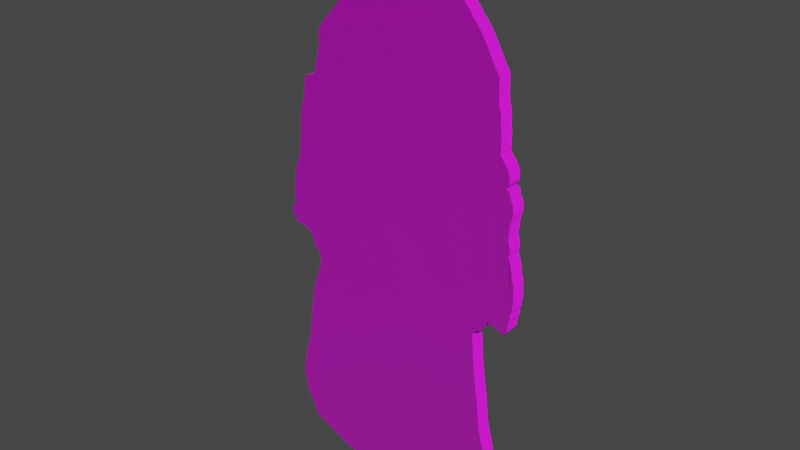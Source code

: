 # Source: man_siting_at_the_camp_with_hood_winter_2_snow.blend  (saved by Blender 3.4.6; exported with 4.5.12 LTS)
import bpy
from mathutils import Matrix  # noqa: F401  (used for matrix-valued properties, if any)

bpy.ops.wm.read_factory_settings(use_empty=True)
scene = bpy.context.scene
scene.name = 'Scene'

# ---- collections
col_collection = bpy.data.collections.new('Collection'); scene.collection.children.link(col_collection)

# ---- images (referenced by path relative to the original .blend; pixels are not part of the script)
import os
ASSET_DIR = os.environ.get("B2B_ASSET_DIR", "")  # directory of the original .blend (textures are referenced by path, not embedded)
HERE = os.path.dirname(os.path.abspath(__file__))  # packed textures are extracted next to this script under _unpacked/

def load_image(name, relpath, width, height, colorspace="sRGB"):
    """Load a texture the original file referenced (path relative to the .blend, or extracted next to this script)."""
    p = next((c for c in (os.path.join(HERE, relpath), os.path.join(ASSET_DIR, relpath)) if relpath and os.path.exists(c)), "")
    if p:
        img = bpy.data.images.load(p, check_existing=True)
        img.name = name
    else:  # same state as the original file: an image datablock whose file is absent (Cycles renders it pink)
        img = bpy.data.images.new(name, width, height)
        img.source = "FILE"
        img.filepath = "//" + (relpath or name)
    img.colorspace_settings.name = colorspace
    return img
img_man_siting_at_the_camp_with_hood_winter_2_snow_png = load_image('man_siting_at_the_camp_with_hood_winter_2_snow.png', 'man_siting_at_the_camp_with_hood_winter_2_snow.png', 1024, 1024, 'sRGB')
img_cardboard_2_normal_jpg = load_image('cardboard_2_NORMAL.jpg', 'cardboard_2_NORMAL.jpg', 1024, 1024, 'sRGB')
img_carton_png = load_image('carton.png', 'carton.png', 1024, 1024, 'sRGB')

# ---- materials (node trees are filled in below, after node groups)
mat_materia = bpy.data.materials.new('Materiał')
mat_materia.use_transparent_shadow = False
mat_materia__001 = bpy.data.materials.new('Materiał.001')
mat_materia__001.use_transparent_shadow = False

# ---- material node trees
mat_materia.use_nodes = True; mat_materia.node_tree.nodes.clear()
_N = mat_materia.node_tree.nodes; _L = mat_materia.node_tree.links
n0 = _N.new('ShaderNodeBsdfPrincipled'); n0.name = 'Principled BSDF'; n0.location = (10, 300)
n0.distribution = 'GGX'
n0.subsurface_method = 'RANDOM_WALK_SKIN'
n0.inputs[2].default_value = 1.0
n0.inputs[3].default_value = 1.45
n0.inputs[27].default_value = (0.0, 0.0, 0.0, 1.0)
n0.inputs[28].default_value = 1.0
n1 = _N.new('ShaderNodeOutputMaterial'); n1.name = 'Material Output'; n1.location = (300, 300)
n2 = _N.new('ShaderNodeNormalMap'); n2.name = 'Normal Map'; n2.location = (-225, -250)
n3 = _N.new('ShaderNodeTexImage'); n3.name = 'Image Texture.001'; n3.location = (-457, 247)
n3.image = img_man_siting_at_the_camp_with_hood_winter_2_snow_png
n4 = _N.new('ShaderNodeTexImage'); n4.name = 'Image Texture'; n4.location = (-642, -273)
n4.image = img_cardboard_2_normal_jpg
_L.new(n0.outputs[0], n1.inputs[0])
_L.new(n2.outputs[0], n0.inputs[5])
_L.new(n3.outputs[0], n0.inputs[0])
_L.new(n4.outputs[0], n2.inputs[1])
n1.is_active_output = True
mat_materia__001.use_nodes = True; mat_materia__001.node_tree.nodes.clear()
_N = mat_materia__001.node_tree.nodes; _L = mat_materia__001.node_tree.links
n0 = _N.new('ShaderNodeBsdfPrincipled'); n0.name = 'Principled BSDF'; n0.location = (10, 300)
n0.distribution = 'GGX'
n0.subsurface_method = 'RANDOM_WALK_SKIN'
n0.inputs[2].default_value = 1.0
n0.inputs[3].default_value = 1.45
n0.inputs[27].default_value = (0.0, 0.0, 0.0, 1.0)
n0.inputs[28].default_value = 1.0
n1 = _N.new('ShaderNodeOutputMaterial'); n1.name = 'Material Output'; n1.location = (300, 300)
n2 = _N.new('ShaderNodeTexImage'); n2.name = 'Image Texture'; n2.location = (-534, 215)
n2.image = img_carton_png
n3 = _N.new('ShaderNodeTexImage'); n3.name = 'Image Texture.001'; n3.location = (-562, -316)
n3.image = img_cardboard_2_normal_jpg
n4 = _N.new('ShaderNodeNormalMap'); n4.name = 'Normal Map'; n4.location = (-261, -292)
_L.new(n0.outputs[0], n1.inputs[0])
_L.new(n3.outputs[0], n4.inputs[1])
_L.new(n4.outputs[0], n0.inputs[5])
_L.new(n2.outputs[0], n0.inputs[0])
n1.is_active_output = True

# ---- world
world_world = bpy.data.worlds.new('World'); scene.world = world_world
world_world.use_nodes = True; world_world.node_tree.nodes.clear()
_N = world_world.node_tree.nodes; _L = world_world.node_tree.links
n0 = _N.new('ShaderNodeOutputWorld'); n0.name = 'World Output'; n0.location = (300, 300)
n1 = _N.new('ShaderNodeBackground'); n1.name = 'Background'; n1.location = (10, 300)
n1.inputs[0].default_value = (0.05088, 0.05088, 0.05088, 1.0)
_L.new(n1.outputs[0], n0.inputs[0])
n0.is_active_output = True
world_world.color = (0.05088, 0.05088, 0.05088)
world_world.use_sun_shadow = False
world_world.sun_shadow_jitter_overblur = 0.0

# ---- meshes
me_prostok_t_001 = bpy.data.meshes.new('Prostokąt.001')
me_prostok_t_001.from_pydata([(-0.1236, 0.8982, 0.0), (-0.1057, 0.9089, 0.0), (-0.08364, 0.9175, 0.0), (-0.0676, 0.9185, 0.0), (-0.04158, 0.9178, 0.0), (-0.02304, 0.91, 0.0), (0.003336, 0.8879, 0.0), (0.02757, 0.8708, 0.0), (0.03684, 0.8633, 0.0), (0.03542, 0.8555, 0.0), (0.0536, 0.8408, 0.0), (0.05752, 0.8298, 0.0), (0.07962, 0.7941, 0.0), (0.09851, 0.7635, 0.0), (0.1056, 0.7528, 0.0), (0.1203, 0.7336, 0.0), (0.137, 0.7093, 0.0), (0.1552, 0.6876, 0.0), (0.158, 0.6801, 0.0), (0.1691, 0.6694, 0.0), (0.1848, 0.6494, 0.0), (0.1947, 0.6352, 0.0), (0.2051, 0.6173, 0.0), (0.2186, 0.5924, 0.0), (0.2283, 0.5746, 0.0), (0.2382, 0.5557, 0.0), (0.2529, 0.5339, 0.0), (0.2532, 0.4958, 0.0), (0.2543, 0.4669, 0.0), (0.2564, 0.4498, 0.0), (0.2618, 0.4348, 0.0), (0.2643, 0.4145, 0.0), (0.2639, 0.391, 0.0), (0.2675, 0.3682, 0.0), (0.2671, 0.3436, 0.0), (0.2682, 0.3229, 0.0), (0.266, 0.3129, 0.0), (0.2814, 0.294, 0.0), (0.2942, 0.2744, 0.0), (0.2995, 0.2534, 0.0), (0.301, 0.2384, 0.0), (0.2974, 0.2277, 0.0), (0.291, 0.2206, 0.0), (0.2913, 0.216, 0.0), (0.2981, 0.2128, 0.0), (0.3024, 0.2081, 0.0), (0.3052, 0.2028, 0.0), (0.3051, 0.1927, 0.0), (0.313, 0.1801, 0.0), (0.3164, 0.165, 0.0), (0.3175, 0.1483, 0.0), (0.315, 0.1351, 0.0), (0.3111, 0.1219, 0.0), (0.309, 0.1103, 0.0), (0.3078, 0.1009, 0.0), (0.3075, 0.09022, 0.0), (0.3063, 0.08042, 0.0), (0.3051, 0.06977, 0.0), (0.3071, 0.05773, 0.0), (0.3099, 0.04639, 0.0), (0.3125, 0.03745, 0.0), (0.3123, 0.02507, 0.0), (0.3095, 0.01493, 0.0), (0.3094, 0.006851, 0.0), (0.3121, -0.0007129, 0.0), (0.3169, -0.01257, 0.0), (0.3202, -0.03045, 0.0), (0.3236, -0.0442, 0.0), (0.3245, -0.05589, 0.0), (0.3254, -0.06208, 0.0), (0.3274, -0.06672, 0.0), (0.3309, -0.07549, 0.0), (0.331, -0.09956, 0.0), (0.3331, -0.1155, 0.0), (0.3324, -0.1377, 0.0), (0.3303, -0.1434, 0.0), (0.329, -0.1635, 0.0), (0.3247, -0.1724, 0.0), (0.3242, -0.1917, 0.0), (0.3192, -0.2084, 0.0), (0.3175, -0.2219, 0.0), (0.3166, -0.2305, 0.0), (0.3135, -0.2395, 0.0), (0.302, -0.2476, 0.0), (0.292, -0.2474, 0.0), (0.2831, -0.24, 0.0), (0.2726, -0.2357, 0.0), (0.2647, -0.2335, 0.0), (0.252, -0.2333, 0.0), (0.2442, -0.2336, 0.0), (0.238, -0.2398, 0.0), (0.2303, -0.2541, 0.0), (0.221, -0.2651, 0.0), (0.2172, -0.2728, 0.0), (0.2076, -0.279, 0.0), (0.1983, -0.2866, 0.0), (0.1923, -0.2923, 0.0), (0.1923, -0.3108, 0.0), (0.1949, -0.3189, 0.0), (0.1975, -0.3459, 0.0), (0.1992, -0.3751, 0.0), (0.2014, -0.4031, 0.0), (0.204, -0.4224, 0.0), (0.2119, -0.4853, 0.0), (0.2191, -0.525, 0.0), (0.2233, -0.5673, 0.0), (0.2269, -0.6051, 0.0), (0.2318, -0.6357, 0.0), (0.2401, -0.6716, 0.0), (0.2478, -0.7009, 0.0), (0.2533, -0.7244, 0.0), (0.2533, -0.7523, 0.0), (0.2514, -0.7593, 0.0), (0.2542, -0.7743, 0.0), (0.2583, -0.7939, 0.0), (0.2705, -0.8153, 0.0), (0.275, -0.8212, 0.0), (0.2745, -0.8301, 0.0), (0.2667, -0.8415, 0.0), (0.2523, -0.8595, 0.0), (0.2435, -0.8788, 0.0), (0.2404, -0.8987, 0.0), (0.2373, -0.9135, 0.0), (0.222, -0.9279, 0.0), (0.2045, -0.9443, 0.0), (0.1966, -0.9542, 0.0), (0.1872, -0.9577, 0.0), (0.1801, -0.9585, 0.0), (0.1655, -0.9575, 0.0), (0.1531, -0.9511, 0.0), (0.139, -0.9482, 0.0), (0.09467, -0.9494, 0.0), (0.07645, -0.9563, 0.0), (0.06407, -0.9587, 0.0), (0.04568, -0.9616, 0.0), (0.0113, -0.963, 0.0), (-0.02755, -0.9697, 0.0), (-0.04319, -0.969, 0.0), (-0.0566, -0.964, 0.0), (-0.07826, -0.9604, 0.0), (-0.1089, -0.9628, 0.0), (-0.1362, -0.974, 0.0), (-0.1489, -0.9782, 0.0), (-0.1716, -0.9762, 0.0), (-0.1896, -0.9767, 0.0), (-0.2152, -0.9842, 0.0), (-0.2597, -0.9863, 0.0), (-0.2917, -0.9826, 0.0), (-0.3199, -0.973, 0.0), (-0.3526, -0.9604, 0.0), (-0.3764, -0.949, 0.0), (-0.4085, -0.9337, 0.0), (-0.4396, -0.9202, 0.0), (-0.4685, -0.9075, 0.0), (-0.4783, -0.898, 0.0), (-0.4881, -0.8698, 0.0), (-0.4941, -0.8517, 0.0), (-0.5098, -0.8281, 0.0), (-0.5157, -0.81, 0.0), (-0.5195, -0.7959, 0.0), (-0.5224, -0.7722, 0.0), (-0.5295, -0.7515, 0.0), (-0.5277, -0.7202, 0.0), (-0.5225, -0.7004, 0.0), (-0.5156, -0.6464, 0.0), (-0.5038, -0.6076, 0.0), (-0.4975, -0.5835, 0.0), (-0.4911, -0.5537, 0.0), (-0.4915, -0.5369, 0.0), (-0.4869, -0.511, 0.0), (-0.4857, -0.4986, 0.0), (-0.4818, -0.4828, 0.0), (-0.4804, -0.4573, 0.0), (-0.4737, -0.4391, 0.0), (-0.4729, -0.4143, 0.0), (-0.4683, -0.3902, 0.0), (-0.4655, -0.369, 0.0), (-0.4568, -0.3444, 0.0), (-0.4506, -0.3232, 0.0), (-0.4426, -0.3105, 0.0), (-0.4418, -0.301, 0.0), (-0.4309, -0.2769, 0.0), (-0.4315, -0.2585, 0.0), (-0.4349, -0.2469, 0.0), (-0.4349, -0.2261, 0.0), (-0.4501, -0.2178, 0.0), (-0.4573, -0.1996, 0.0), (-0.4713, -0.1665, 0.0), (-0.4859, -0.1554, 0.0), (-0.5036, -0.1489, 0.0), (-0.5266, -0.1478, 0.0), (-0.5359, -0.1442, 0.0), (-0.5501, -0.1101, 0.0), (-0.5534, -0.09883, 0.0), (-0.5472, -0.0884, 0.0), (-0.5369, -0.08155, 0.0), (-0.5356, -0.07487, 0.0), (-0.5296, -0.07014, 0.0), (-0.5379, -0.06557, 0.0), (-0.5369, -0.04161, 0.0), (-0.5384, -0.0258, 0.0), (-0.5368, -0.008677, 0.0), (-0.5356, 0.002571, 0.0), (-0.5325, 0.01877, 0.0), (-0.5299, 0.03166, 0.0), (-0.5259, 0.04844, 0.0), (-0.5206, 0.06638, 0.0), (-0.5143, 0.08339, 0.0), (-0.5065, 0.1025, 0.0), (-0.5059, 0.1165, 0.0), (-0.5031, 0.1266, 0.0), (-0.5036, 0.1393, 0.0), (-0.5011, 0.1437, 0.0), (-0.5012, 0.1596, 0.0), (-0.5001, 0.179, 0.0), (-0.4976, 0.1892, 0.0), (-0.4976, 0.2016, 0.0), (-0.4953, 0.216, 0.0), (-0.4935, 0.2501, 0.0), (-0.491, 0.2646, 0.0), (-0.4873, 0.2768, 0.0), (-0.4825, 0.2892, 0.0), (-0.48, 0.295, 0.0), (-0.4782, 0.3203, 0.0), (-0.4725, 0.3299, 0.0), (-0.4732, 0.34, 0.0), (-0.4745, 0.358, 0.0), (-0.4711, 0.3673, 0.0), (-0.4644, 0.3775, 0.0), (-0.4503, 0.3786, 0.0), (-0.4353, 0.3863, 0.0), (-0.4255, 0.399, 0.0), (-0.4227, 0.4192, 0.0), (-0.417, 0.4388, 0.0), (-0.4142, 0.4512, 0.0), (-0.4147, 0.4575, 0.0), (-0.4108, 0.4703, 0.0), (-0.4064, 0.4856, 0.0), (-0.4059, 0.4977, 0.0), (-0.4056, 0.5322, 0.0), (-0.397, 0.5477, 0.0), (-0.3853, 0.5649, 0.0), (-0.3698, 0.5811, 0.0), (-0.3473, 0.607, 0.0), (-0.3284, 0.6291, 0.0), (-0.3131, 0.645, 0.0), (-0.291, 0.6699, 0.0), (-0.269, 0.6922, 0.0), (-0.248, 0.7182, 0.0), (-0.2271, 0.7487, 0.0), (-0.2131, 0.772, 0.0), (-0.2009, 0.7945, 0.0), (-0.1916, 0.8141, 0.0), (-0.173, 0.842, 0.0), (-0.1624, 0.8601, 0.0), (-0.1592, 0.8702, 0.0), (-0.1477, 0.8798, 0.0), (-0.1345, 0.8919, 0.0), (-0.1236, 0.8982, 0.04929), (-0.1057, 0.9089, 0.04929), (-0.08364, 0.9175, 0.04929), (-0.0676, 0.9185, 0.04929), (-0.04158, 0.9178, 0.04929), (-0.02304, 0.91, 0.04929), (0.003336, 0.8879, 0.04929), (0.02757, 0.8708, 0.04929), (0.03684, 0.8633, 0.04929), (0.03542, 0.8555, 0.04929), (0.0536, 0.8408, 0.04929), (0.05752, 0.8298, 0.04929), (0.07962, 0.7941, 0.04929), (0.09851, 0.7635, 0.04929), (0.1056, 0.7528, 0.04929), (0.1203, 0.7336, 0.04929), (0.137, 0.7093, 0.04929), (0.1552, 0.6876, 0.04929), (0.158, 0.6801, 0.04929), (0.1691, 0.6694, 0.04929), (0.1848, 0.6494, 0.04929), (0.1947, 0.6352, 0.04929), (0.2051, 0.6173, 0.04929), (0.2186, 0.5924, 0.04929), (0.2283, 0.5746, 0.04929), (0.2382, 0.5557, 0.04929), (0.2529, 0.5339, 0.04929), (0.2532, 0.4958, 0.04929), (0.2543, 0.4669, 0.04929), (0.2564, 0.4498, 0.04929), (0.2618, 0.4348, 0.04929), (0.2643, 0.4145, 0.04929), (0.2639, 0.391, 0.04929), (0.2675, 0.3682, 0.04929), (0.2671, 0.3436, 0.04929), (0.2682, 0.3229, 0.04929), (0.266, 0.3129, 0.04929), (0.2814, 0.294, 0.04929), (0.2942, 0.2744, 0.04929), (0.2995, 0.2534, 0.04929), (0.301, 0.2384, 0.04929), (0.2974, 0.2277, 0.04929), (0.291, 0.2206, 0.04929), (0.2913, 0.216, 0.04929), (0.2981, 0.2128, 0.04929), (0.3024, 0.2081, 0.04929), (0.3052, 0.2028, 0.04929), (0.3051, 0.1927, 0.04929), (0.313, 0.1801, 0.04929), (0.3164, 0.165, 0.04929), (0.3175, 0.1483, 0.04929), (0.315, 0.1351, 0.04929), (0.3111, 0.1219, 0.04929), (0.309, 0.1103, 0.04929), (0.3078, 0.1009, 0.04929), (0.3075, 0.09022, 0.04929), (0.3063, 0.08042, 0.04929), (0.3051, 0.06977, 0.04929), (0.3071, 0.05773, 0.04929), (0.3099, 0.04639, 0.04929), (0.3125, 0.03745, 0.04929), (0.3123, 0.02507, 0.04929), (0.3095, 0.01493, 0.04929), (0.3094, 0.006851, 0.04929), (0.3121, -0.0007129, 0.04929), (0.3169, -0.01257, 0.04929), (0.3202, -0.03045, 0.04929), (0.3236, -0.0442, 0.04929), (0.3245, -0.05589, 0.04929), (0.3254, -0.06208, 0.04929), (0.3274, -0.06672, 0.04929), (0.3309, -0.07549, 0.04929), (0.331, -0.09956, 0.04929), (0.3331, -0.1155, 0.04929), (0.3324, -0.1377, 0.04929), (0.3303, -0.1434, 0.04929), (0.329, -0.1635, 0.04929), (0.3247, -0.1724, 0.04929), (0.3242, -0.1917, 0.04929), (0.3192, -0.2084, 0.04929), (0.3175, -0.2219, 0.04929), (0.3166, -0.2305, 0.04929), (0.3135, -0.2395, 0.04929), (0.302, -0.2476, 0.04929), (0.292, -0.2474, 0.04929), (0.2831, -0.24, 0.04929), (0.2726, -0.2357, 0.04929), (0.2647, -0.2335, 0.04929), (0.252, -0.2333, 0.04929), (0.2442, -0.2336, 0.04929), (0.238, -0.2398, 0.04929), (0.2303, -0.2541, 0.04929), (0.221, -0.2651, 0.04929), (0.2172, -0.2728, 0.04929), (0.2076, -0.279, 0.04929), (0.1983, -0.2866, 0.04929), (0.1923, -0.2923, 0.04929), (0.1923, -0.3108, 0.04929), (0.1949, -0.3189, 0.04929), (0.1975, -0.3459, 0.04929), (0.1992, -0.3751, 0.04929), (0.2014, -0.4031, 0.04929), (0.204, -0.4224, 0.04929), (0.2119, -0.4853, 0.04929), (0.2191, -0.525, 0.04929), (0.2233, -0.5673, 0.04929), (0.2269, -0.6051, 0.04929), (0.2318, -0.6357, 0.04929), (0.2401, -0.6716, 0.04929), (0.2478, -0.7009, 0.04929), (0.2533, -0.7244, 0.04929), (0.2533, -0.7523, 0.04929), (0.2514, -0.7593, 0.04929), (0.2542, -0.7743, 0.04929), (0.2583, -0.7939, 0.04929), (0.2705, -0.8153, 0.04929), (0.275, -0.8212, 0.04929), (0.2745, -0.8301, 0.04929), (0.2667, -0.8415, 0.04929), (0.2523, -0.8595, 0.04929), (0.2435, -0.8788, 0.04929), (0.2404, -0.8987, 0.04929), (0.2373, -0.9135, 0.04929), (0.222, -0.9279, 0.04929), (0.2045, -0.9443, 0.04929), (0.1966, -0.9542, 0.04929), (0.1872, -0.9577, 0.04929), (0.1801, -0.9585, 0.04929), (0.1655, -0.9575, 0.04929), (0.1531, -0.9511, 0.04929), (0.139, -0.9482, 0.04929), (0.09467, -0.9494, 0.04929), (0.07645, -0.9563, 0.04929), (0.06407, -0.9587, 0.04929), (0.04568, -0.9616, 0.04929), (0.0113, -0.963, 0.04929), (-0.02755, -0.9697, 0.04929), (-0.04319, -0.969, 0.04929), (-0.0566, -0.964, 0.04929), (-0.07826, -0.9604, 0.04929), (-0.1089, -0.9628, 0.04929), (-0.1362, -0.974, 0.04929), (-0.1489, -0.9782, 0.04929), (-0.1716, -0.9762, 0.04929), (-0.1896, -0.9767, 0.04929), (-0.2152, -0.9842, 0.04929), (-0.2597, -0.9863, 0.04929), (-0.2917, -0.9826, 0.04929), (-0.3199, -0.973, 0.04929), (-0.3526, -0.9604, 0.04929), (-0.3764, -0.949, 0.04929), (-0.4085, -0.9337, 0.04929), (-0.4396, -0.9202, 0.04929), (-0.4685, -0.9075, 0.04929), (-0.4783, -0.898, 0.04929), (-0.4881, -0.8698, 0.04929), (-0.4941, -0.8517, 0.04929), (-0.5098, -0.8281, 0.04929), (-0.5157, -0.81, 0.04929), (-0.5195, -0.7959, 0.04929), (-0.5224, -0.7722, 0.04929), (-0.5295, -0.7515, 0.04929), (-0.5277, -0.7202, 0.04929), (-0.5225, -0.7004, 0.04929), (-0.5156, -0.6464, 0.04929), (-0.5038, -0.6076, 0.04929), (-0.4975, -0.5835, 0.04929), (-0.4911, -0.5537, 0.04929), (-0.4915, -0.5369, 0.04929), (-0.4869, -0.511, 0.04929), (-0.4857, -0.4986, 0.04929), (-0.4818, -0.4828, 0.04929), (-0.4804, -0.4573, 0.04929), (-0.4737, -0.4391, 0.04929), (-0.4729, -0.4143, 0.04929), (-0.4683, -0.3902, 0.04929), (-0.4655, -0.369, 0.04929), (-0.4568, -0.3444, 0.04929), (-0.4506, -0.3232, 0.04929), (-0.4426, -0.3105, 0.04929), (-0.4418, -0.301, 0.04929), (-0.4309, -0.2769, 0.04929), (-0.4315, -0.2585, 0.04929), (-0.4349, -0.2469, 0.04929), (-0.4349, -0.2261, 0.04929), (-0.4501, -0.2178, 0.04929), (-0.4573, -0.1996, 0.04929), (-0.4713, -0.1665, 0.04929), (-0.4859, -0.1554, 0.04929), (-0.5036, -0.1489, 0.04929), (-0.5266, -0.1478, 0.04929), (-0.5359, -0.1442, 0.04929), (-0.5501, -0.1101, 0.04929), (-0.5534, -0.09883, 0.04929), (-0.5472, -0.0884, 0.04929), (-0.5369, -0.08155, 0.04929), (-0.5356, -0.07487, 0.04929), (-0.5296, -0.07014, 0.04929), (-0.5379, -0.06557, 0.04929), (-0.5369, -0.04161, 0.04929), (-0.5384, -0.0258, 0.04929), (-0.5368, -0.008677, 0.04929), (-0.5356, 0.002571, 0.04929), (-0.5325, 0.01877, 0.04929), (-0.5299, 0.03166, 0.04929), (-0.5259, 0.04844, 0.04929), (-0.5206, 0.06638, 0.04929), (-0.5143, 0.08339, 0.04929), (-0.5065, 0.1025, 0.04929), (-0.5059, 0.1165, 0.04929), (-0.5031, 0.1266, 0.04929), (-0.5036, 0.1393, 0.04929), (-0.5011, 0.1437, 0.04929), (-0.5012, 0.1596, 0.04929), (-0.5001, 0.179, 0.04929), (-0.4976, 0.1892, 0.04929), (-0.4976, 0.2016, 0.04929), (-0.4953, 0.216, 0.04929), (-0.4935, 0.2501, 0.04929), (-0.491, 0.2646, 0.04929), (-0.4873, 0.2768, 0.04929), (-0.4825, 0.2892, 0.04929), (-0.48, 0.295, 0.04929), (-0.4782, 0.3203, 0.04929), (-0.4725, 0.3299, 0.04929), (-0.4732, 0.34, 0.04929), (-0.4745, 0.358, 0.04929), (-0.4711, 0.3673, 0.04929), (-0.4644, 0.3775, 0.04929), (-0.4503, 0.3786, 0.04929), (-0.4353, 0.3863, 0.04929), (-0.4255, 0.399, 0.04929), (-0.4227, 0.4192, 0.04929), (-0.417, 0.4388, 0.04929), (-0.4142, 0.4512, 0.04929), (-0.4147, 0.4575, 0.04929), (-0.4108, 0.4703, 0.04929), (-0.4064, 0.4856, 0.04929), (-0.4059, 0.4977, 0.04929), (-0.4056, 0.5322, 0.04929), (-0.397, 0.5477, 0.04929), (-0.3853, 0.5649, 0.04929), (-0.3698, 0.5811, 0.04929), (-0.3473, 0.607, 0.04929), (-0.3284, 0.6291, 0.04929), (-0.3131, 0.645, 0.04929), (-0.291, 0.6699, 0.04929), (-0.269, 0.6922, 0.04929), (-0.248, 0.7182, 0.04929), (-0.2271, 0.7487, 0.04929), (-0.2131, 0.772, 0.04929), (-0.2009, 0.7945, 0.04929), (-0.1916, 0.8141, 0.04929), (-0.173, 0.842, 0.04929), (-0.1624, 0.8601, 0.04929), (-0.1592, 0.8702, 0.04929), (-0.1477, 0.8798, 0.04929), (-0.1345, 0.8919, 0.04929)], [], [(193, 194, 195, 196, 197, 198, 199, 200, 201, 202, 203, 204, 205, 206, 207, 208, 209, 210, 211, 212, 213, 214, 215, 216, 217, 218, 219, 220, 221, 222, 223, 224, 225, 226, 227, 228, 229, 230, 231, 232, 233, 234, 235, 236, 237, 238, 239, 240, 241, 242, 243, 244, 245, 246, 247, 248, 249, 250, 251, 252, 253, 254, 255, 256, 257, 0, 1, 2, 3, 4, 5, 6, 7, 8, 9, 10, 11, 12, 13, 14, 15, 16, 17, 18, 19, 20, 21, 22, 23, 24, 25, 26, 27, 28, 29, 30, 31, 32, 33, 34, 35, 36, 37, 38, 39, 40, 41, 42, 43, 44, 45, 46, 47, 48, 49, 50, 51, 52, 53, 54, 55, 56, 57, 58, 59, 60, 61, 62, 63, 64, 65, 66, 67, 68, 69, 70, 71, 72, 73, 74, 75, 76, 77, 78, 79, 80, 81, 82, 83, 84, 85, 86, 87, 88, 89, 90, 91, 92, 93, 94, 95, 96, 97, 98, 99, 100, 101, 102, 103, 104, 105, 106, 107, 108, 109, 110, 111, 112, 113, 114, 115, 116, 117, 118, 119, 120, 121, 122, 123, 124, 125, 126, 127, 128, 129, 130, 131, 132, 133, 134, 135, 136, 137, 138, 139, 140, 141, 142, 143, 144, 145, 146, 147, 148, 149, 150, 151, 152, 153, 154, 155, 156, 157, 158, 159, 160, 161, 162, 163, 164, 165, 166, 167, 168, 169, 170, 171, 172, 173, 174, 175, 176, 177, 178, 179, 180, 181, 182, 183, 184, 185, 186, 187, 188, 189, 190, 191, 192), (451, 450, 449, 448, 447, 446, 445, 444, 443, 442, 441, 440, 439, 438, 437, 436, 435, 434, 433, 432, 431, 430, 429, 428, 427, 426, 425, 424, 423, 422, 421, 420, 419, 418, 417, 416, 415, 414, 413, 412, 411, 410, 409, 408, 407, 406, 405, 404, 403, 402, 401, 400, 399, 398, 397, 396, 395, 394, 393, 392, 391, 390, 389, 388, 387, 386, 385, 384, 383, 382, 381, 380, 379, 378, 377, 376, 375, 374, 373, 372, 371, 370, 369, 368, 367, 366, 365, 364, 363, 362, 361, 360, 359, 358, 357, 356, 355, 354, 353, 352, 351, 350, 349, 348, 347, 346, 345, 344, 343, 342, 341, 340, 339, 338, 337, 336, 335, 334, 333, 332, 331, 330, 329, 328, 327, 326, 325, 324, 323, 322, 321, 320, 319, 318, 317, 316, 315, 314, 313, 312, 311, 310, 309, 308, 307, 306, 305, 304, 303, 302, 301, 300, 299, 298, 297, 296, 295, 294, 293, 292, 291, 290, 289, 288, 287, 286, 285, 284, 283, 282, 281, 280, 279, 278, 277, 276, 275, 274, 273, 272, 271, 270, 269, 268, 267, 266, 265, 264, 263, 262, 261, 260, 259, 258, 515, 514, 513, 512, 511, 510, 509, 508, 507, 506, 505, 504, 503, 502, 501, 500, 499, 498, 497, 496, 495, 494, 493, 492, 491, 490, 489, 488, 487, 486, 485, 484, 483, 482, 481, 480, 479, 478, 477, 476, 475, 474, 473, 472, 471, 470, 469, 468, 467, 466, 465, 464, 463, 462, 461, 460, 459, 458, 457, 456, 455, 454, 453, 452), (185, 184, 442, 443), (81, 80, 338, 339), (186, 185, 443, 444), (82, 81, 339, 340), (187, 186, 444, 445), (83, 82, 340, 341), (188, 187, 445, 446), (84, 83, 341, 342), (189, 188, 446, 447), (85, 84, 342, 343), (190, 189, 447, 448), (86, 85, 343, 344), (191, 190, 448, 449), (87, 86, 344, 345), (192, 191, 449, 450), (88, 87, 345, 346), (193, 192, 450, 451), (89, 88, 346, 347), (194, 193, 451, 452), (90, 89, 347, 348), (195, 194, 452, 453), (91, 90, 348, 349), (196, 195, 453, 454), (92, 91, 349, 350), (197, 196, 454, 455), (93, 92, 350, 351), (198, 197, 455, 456), (94, 93, 351, 352), (199, 198, 456, 457), (95, 94, 352, 353), (200, 199, 457, 458), (96, 95, 353, 354), (201, 200, 458, 459), (97, 96, 354, 355), (202, 201, 459, 460), (98, 97, 355, 356), (203, 202, 460, 461), (99, 98, 356, 357), (204, 203, 461, 462), (100, 99, 357, 358), (205, 204, 462, 463), (101, 100, 358, 359), (206, 205, 463, 464), (102, 101, 359, 360), (207, 206, 464, 465), (103, 102, 360, 361), (208, 207, 465, 466), (104, 103, 361, 362), (209, 208, 466, 467), (105, 104, 362, 363), (1, 0, 258, 259), (210, 209, 467, 468), (106, 105, 363, 364), (2, 1, 259, 260), (211, 210, 468, 469), (107, 106, 364, 365), (3, 2, 260, 261), (212, 211, 469, 470), (108, 107, 365, 366), (4, 3, 261, 262), (213, 212, 470, 471), (109, 108, 366, 367), (5, 4, 262, 263), (214, 213, 471, 472), (110, 109, 367, 368), (6, 5, 263, 264), (215, 214, 472, 473), (111, 110, 368, 369), (7, 6, 264, 265), (216, 215, 473, 474), (112, 111, 369, 370), (8, 7, 265, 266), (217, 216, 474, 475), (113, 112, 370, 371), (9, 8, 266, 267), (218, 217, 475, 476), (114, 113, 371, 372), (10, 9, 267, 268), (219, 218, 476, 477), (115, 114, 372, 373), (11, 10, 268, 269), (220, 219, 477, 478), (116, 115, 373, 374), (12, 11, 269, 270), (221, 220, 478, 479), (117, 116, 374, 375), (13, 12, 270, 271), (222, 221, 479, 480), (118, 117, 375, 376), (14, 13, 271, 272), (223, 222, 480, 481), (119, 118, 376, 377), (15, 14, 272, 273), (224, 223, 481, 482), (120, 119, 377, 378), (16, 15, 273, 274), (225, 224, 482, 483), (121, 120, 378, 379), (17, 16, 274, 275), (226, 225, 483, 484), (122, 121, 379, 380), (18, 17, 275, 276), (227, 226, 484, 485), (123, 122, 380, 381), (19, 18, 276, 277), (228, 227, 485, 486), (124, 123, 381, 382), (20, 19, 277, 278), (229, 228, 486, 487), (125, 124, 382, 383), (21, 20, 278, 279), (230, 229, 487, 488), (126, 125, 383, 384), (22, 21, 279, 280), (231, 230, 488, 489), (127, 126, 384, 385), (23, 22, 280, 281), (232, 231, 489, 490), (128, 127, 385, 386), (24, 23, 281, 282), (233, 232, 490, 491), (129, 128, 386, 387), (25, 24, 282, 283), (234, 233, 491, 492), (130, 129, 387, 388), (26, 25, 283, 284), (235, 234, 492, 493), (131, 130, 388, 389), (27, 26, 284, 285), (236, 235, 493, 494), (132, 131, 389, 390), (28, 27, 285, 286), (237, 236, 494, 495), (133, 132, 390, 391), (29, 28, 286, 287), (238, 237, 495, 496), (134, 133, 391, 392), (30, 29, 287, 288), (239, 238, 496, 497), (135, 134, 392, 393), (31, 30, 288, 289), (240, 239, 497, 498), (136, 135, 393, 394), (32, 31, 289, 290), (241, 240, 498, 499), (137, 136, 394, 395), (33, 32, 290, 291), (242, 241, 499, 500), (138, 137, 395, 396), (34, 33, 291, 292), (243, 242, 500, 501), (139, 138, 396, 397), (35, 34, 292, 293), (244, 243, 501, 502), (140, 139, 397, 398), (36, 35, 293, 294), (245, 244, 502, 503), (141, 140, 398, 399), (37, 36, 294, 295), (246, 245, 503, 504), (142, 141, 399, 400), (38, 37, 295, 296), (247, 246, 504, 505), (143, 142, 400, 401), (39, 38, 296, 297), (248, 247, 505, 506), (144, 143, 401, 402), (40, 39, 297, 298), (249, 248, 506, 507), (145, 144, 402, 403), (41, 40, 298, 299), (250, 249, 507, 508), (146, 145, 403, 404), (42, 41, 299, 300), (251, 250, 508, 509), (147, 146, 404, 405), (43, 42, 300, 301), (252, 251, 509, 510), (148, 147, 405, 406), (44, 43, 301, 302), (253, 252, 510, 511), (149, 148, 406, 407), (45, 44, 302, 303), (254, 253, 511, 512), (150, 149, 407, 408), (46, 45, 303, 304), (255, 254, 512, 513), (151, 150, 408, 409), (47, 46, 304, 305), (256, 255, 513, 514), (152, 151, 409, 410), (48, 47, 305, 306), (257, 256, 514, 515), (153, 152, 410, 411), (49, 48, 306, 307), (0, 257, 515, 258), (154, 153, 411, 412), (50, 49, 307, 308), (155, 154, 412, 413), (51, 50, 308, 309), (156, 155, 413, 414), (52, 51, 309, 310), (157, 156, 414, 415), (53, 52, 310, 311), (158, 157, 415, 416), (54, 53, 311, 312), (159, 158, 416, 417), (55, 54, 312, 313), (160, 159, 417, 418), (56, 55, 313, 314), (161, 160, 418, 419), (57, 56, 314, 315), (162, 161, 419, 420), (58, 57, 315, 316), (163, 162, 420, 421), (59, 58, 316, 317), (164, 163, 421, 422), (60, 59, 317, 318), (165, 164, 422, 423), (61, 60, 318, 319), (166, 165, 423, 424), (62, 61, 319, 320), (167, 166, 424, 425), (63, 62, 320, 321), (168, 167, 425, 426), (64, 63, 321, 322), (169, 168, 426, 427), (65, 64, 322, 323), (170, 169, 427, 428), (66, 65, 323, 324), (171, 170, 428, 429), (67, 66, 324, 325), (172, 171, 429, 430), (68, 67, 325, 326), (173, 172, 430, 431), (69, 68, 326, 327), (174, 173, 431, 432), (70, 69, 327, 328), (175, 174, 432, 433), (71, 70, 328, 329), (176, 175, 433, 434), (72, 71, 329, 330), (177, 176, 434, 435), (73, 72, 330, 331), (178, 177, 435, 436), (74, 73, 331, 332), (179, 178, 436, 437), (75, 74, 332, 333), (180, 179, 437, 438), (76, 75, 333, 334), (181, 180, 438, 439), (77, 76, 334, 335), (182, 181, 439, 440), (78, 77, 335, 336), (183, 182, 440, 441), (79, 78, 336, 337), (184, 183, 441, 442), (80, 79, 337, 338)])
me_prostok_t_001.polygons.foreach_set('material_index', [0, 0, 1, 1, 1, 1, 1, 1, 1, 1, 1, 1, 1, 1, 1, 1, 1, 1, 1, 1, 1, 1, 1, 1, 1, 1, 1, 1, 1, 1, 1, 1, 1, 1, 1, 1, 1, 1, 1, 1, 1, 1, 1, 1, 1, 1, 1, 1, 1, 1, 1, 1, 1, 1, 1, 1, 1, 1, 1, 1, 1, 1, 1, 1, 1, 1, 1, 1, 1, 1, 1, 1, 1, 1, 1, 1, 1, 1, 1, 1, 1, 1, 1, 1, 1, 1, 1, 1, 1, 1, 1, 1, 1, 1, 1, 1, 1, 1, 1, 1, 1, 1, 1, 1, 1, 1, 1, 1, 1, 1, 1, 1, 1, 1, 1, 1, 1, 1, 1, 1, 1, 1, 1, 1, 1, 1, 1, 1, 1, 1, 1, 1, 1, 1, 1, 1, 1, 1, 1, 1, 1, 1, 1, 1, 1, 1, 1, 1, 1, 1, 1, 1, 1, 1, 1, 1, 0, 1, 1, 1, 1, 1, 1, 1, 1, 1, 1, 1, 1, 1, 1, 1, 1, 1, 1, 1, 1, 1, 1, 1, 1, 1, 1, 1, 1, 1, 1, 1, 1, 1, 1, 1, 1, 1, 1, 1, 1, 1, 1, 1, 1, 1, 1, 1, 1, 1, 1, 1, 1, 1, 1, 1, 1, 1, 1, 1, 1, 1, 1, 1, 1, 1, 1, 1, 1, 1, 1, 1, 1, 1, 1, 1, 1, 1, 1, 1, 1, 1, 1, 1, 1, 1, 1, 1, 1, 1, 1, 1, 1, 1, 1, 1, 1, 1, 1, 1, 1, 1, 1, 1])
_uv = me_prostok_t_001.uv_layers.new(name='MapaUV')
_uv.uv.foreach_set('vector', [0.237, 0.4645, 0.24, 0.4696, 0.245, 0.473, 0.2456, 0.4763, 0.2485, 0.4787, 0.2444, 0.4809, 0.2448, 0.4926, 0.244, 0.5004, 0.2447, 0.5088, 0.2452, 0.5143, 0.2466, 0.5223, 0.2478, 0.5286, 0.2497, 0.5369, 0.2522, 0.5457, 0.2552, 0.5541, 0.2589, 0.5635, 0.2592, 0.5704, 0.2605, 0.5754, 0.2602, 0.5816, 0.2614, 0.5838, 0.2612, 0.5916, 0.2617, 0.6011, 0.2629, 0.6061, 0.2628, 0.6122, 0.2638, 0.6193, 0.2646, 0.636, 0.2657, 0.6431, 0.2675, 0.6492, 0.2697, 0.6553, 0.2709, 0.6582, 0.2717, 0.6706, 0.2744, 0.6753, 0.2741, 0.6803, 0.2733, 0.6891, 0.275, 0.6936, 0.2782, 0.6987, 0.2851, 0.6993, 0.2924, 0.7032, 0.2972, 0.7095, 0.2984, 0.7194, 0.3011, 0.729, 0.3024, 0.7351, 0.3021, 0.7382, 0.304, 0.7445, 0.3061, 0.7521, 0.3062, 0.758, 0.3062, 0.7749, 0.3104, 0.7826, 0.316, 0.7911, 0.3236, 0.7991, 0.3344, 0.812, 0.3436, 0.8229, 0.351, 0.8308, 0.3617, 0.8431, 0.3724, 0.8542, 0.3826, 0.867, 0.3927, 0.8821, 0.3995, 0.8936, 0.4053, 0.9047, 0.4098, 0.9144, 0.4188, 0.9282, 0.4239, 0.9371, 0.4254, 0.9421, 0.431, 0.9469, 0.4374, 0.9528, 0.4427, 0.956, 0.4514, 0.9614, 0.4622, 0.9657, 0.4701, 0.9663, 0.4829, 0.9661, 0.492, 0.9623, 0.5051, 0.9516, 0.517, 0.9433, 0.5216, 0.9397, 0.521, 0.9358, 0.53, 0.9288, 0.5319, 0.9234, 0.543, 0.906, 0.5524, 0.891, 0.556, 0.8858, 0.5632, 0.8765, 0.5716, 0.8647, 0.5806, 0.8541, 0.5821, 0.8504, 0.5875, 0.8452, 0.5953, 0.8355, 0.6003, 0.8286, 0.6055, 0.8199, 0.6122, 0.8077, 0.6171, 0.799, 0.6221, 0.7898, 0.6293, 0.7792, 0.6297, 0.7605, 0.6304, 0.7463, 0.6315, 0.7379, 0.6342, 0.7306, 0.6356, 0.7207, 0.6355, 0.7091, 0.6374, 0.6979, 0.6373, 0.6859, 0.638, 0.6757, 0.637, 0.6708, 0.6446, 0.6616, 0.651, 0.6521, 0.6537, 0.6418, 0.6545, 0.6344, 0.6528, 0.6292, 0.6497, 0.6256, 0.6499, 0.6234, 0.6532, 0.6218, 0.6554, 0.6196, 0.6568, 0.617, 0.6567, 0.612, 0.6607, 0.6059, 0.6625, 0.5985, 0.6631, 0.5903, 0.6619, 0.5838, 0.6601, 0.5773, 0.6591, 0.5716, 0.6586, 0.567, 0.6585, 0.5617, 0.6579, 0.5569, 0.6574, 0.5517, 0.6585, 0.5458, 0.6599, 0.5402, 0.6612, 0.5359, 0.6612, 0.5298, 0.6599, 0.5248, 0.6598, 0.5208, 0.6612, 0.5171, 0.6636, 0.5113, 0.6653, 0.5026, 0.6671, 0.4958, 0.6676, 0.4901, 0.668, 0.4871, 0.6691, 0.4848, 0.6708, 0.4805, 0.671, 0.4687, 0.6721, 0.4609, 0.6719, 0.45, 0.6709, 0.4472, 0.6703, 0.4373, 0.6683, 0.4329, 0.6681, 0.4235, 0.6657, 0.4153, 0.665, 0.4086, 0.6646, 0.4044, 0.6631, 0.4, 0.6575, 0.3959, 0.6526, 0.396, 0.6482, 0.3996, 0.643, 0.4016, 0.6391, 0.4027, 0.6329, 0.4027, 0.6291, 0.4025, 0.6261, 0.3994, 0.6224, 0.3924, 0.6179, 0.3869, 0.6161, 0.3831, 0.6114, 0.38, 0.6069, 0.3763, 0.6039, 0.3734, 0.604, 0.3643, 0.6053, 0.3604, 0.6067, 0.3471, 0.6077, 0.3328, 0.609, 0.3191, 0.6103, 0.3096, 0.6145, 0.2788, 0.6183, 0.2594, 0.6205, 0.2386, 0.6225, 0.2201, 0.6251, 0.2051, 0.6293, 0.1875, 0.6333, 0.1732, 0.6361, 0.1617, 0.6363, 0.148, 0.6354, 0.1445, 0.6368, 0.1372, 0.6389, 0.1276, 0.645, 0.1171, 0.6473, 0.1143, 0.647, 0.1099, 0.6433, 0.1043, 0.6363, 0.09537, 0.6321, 0.08587, 0.6307, 0.07607, 0.6293, 0.0688, 0.6218, 0.06164, 0.6133, 0.05353, 0.6095, 0.0486, 0.6049, 0.04686, 0.6014, 0.0464, 0.5942, 0.04683, 0.5881, 0.04989, 0.5812, 0.05125, 0.5594, 0.05043, 0.5505, 0.04696, 0.5445, 0.04572, 0.5354, 0.04419, 0.5186, 0.04333, 0.4996, 0.03984, 0.4919, 0.0401, 0.4853, 0.04247, 0.4746, 0.04413, 0.4596, 0.04279, 0.4463, 0.03717, 0.4401, 0.03506, 0.4289, 0.0359, 0.42, 0.03557, 0.4075, 0.03175, 0.3857, 0.03048, 0.37, 0.03216, 0.3561, 0.03673, 0.34, 0.04272, 0.3282, 0.0482, 0.3124, 0.05551, 0.2971, 0.06199, 0.2828, 0.06808, 0.278, 0.07267, 0.273, 0.08646, 0.27, 0.09531, 0.2621, 0.1068, 0.2592, 0.1157, 0.2572, 0.1226, 0.2557, 0.1342, 0.2521, 0.1443, 0.2528, 0.1597, 0.2553, 0.1694, 0.2584, 0.196, 0.2639, 0.2151, 0.2669, 0.2269, 0.2699, 0.2416, 0.2697, 0.2498, 0.2718, 0.2625, 0.2723, 0.2686, 0.2741, 0.2764, 0.2747, 0.2889, 0.2778, 0.2979, 0.2781, 0.3101, 0.2802, 0.322, 0.2815, 0.3323, 0.2856, 0.3445, 0.2886, 0.3549, 0.2924, 0.3612, 0.2928, 0.3658, 0.298, 0.3777, 0.2976, 0.3867, 0.2959, 0.3924, 0.2958, 0.4027, 0.2883, 0.4067, 0.2846, 0.4155, 0.2776, 0.4317, 0.2704, 0.4371, 0.2617, 0.4402, 0.2504, 0.4406, 0.2458, 0.4423, 0.2387, 0.459, 0.2391, 0.4696, 0.2407, 0.4641, 0.2476, 0.4473, 0.2522, 0.4456, 0.2634, 0.445, 0.2721, 0.4418, 0.2792, 0.4363, 0.286, 0.4201, 0.2895, 0.4112, 0.2969, 0.4071, 0.2969, 0.3969, 0.2986, 0.3912, 0.2989, 0.3822, 0.2935, 0.3704, 0.2931, 0.3657, 0.2892, 0.3595, 0.2861, 0.3491, 0.2819, 0.3371, 0.2804, 0.3267, 0.2782, 0.3149, 0.2778, 0.3028, 0.2745, 0.2938, 0.2737, 0.2813, 0.2718, 0.2736, 0.2712, 0.2675, 0.269, 0.2548, 0.2691, 0.2466, 0.266, 0.232, 0.2629, 0.2202, 0.2571, 0.2012, 0.2536, 0.1747, 0.251, 0.165, 0.2501, 0.1497, 0.2536, 0.1395, 0.255, 0.1279, 0.2568, 0.121, 0.2597, 0.1121, 0.2674, 0.1005, 0.2703, 0.09164, 0.275, 0.07781, 0.2798, 0.07316, 0.2939, 0.0669, 0.3091, 0.06024, 0.3248, 0.05273, 0.3365, 0.04711, 0.3525, 0.04093, 0.3662, 0.03619, 0.3819, 0.03431, 0.4036, 0.03531, 0.4162, 0.03896, 0.425, 0.03918, 0.4361, 0.0382, 0.4423, 0.04022, 0.4557, 0.04567, 0.4707, 0.04682, 0.4813, 0.04503, 0.4878, 0.04257, 0.4955, 0.04222, 0.5145, 0.04546, 0.5313, 0.0461, 0.5403, 0.04752, 0.5463, 0.04868, 0.5553, 0.05203, 0.577, 0.05258, 0.5838, 0.05113, 0.5899, 0.048, 0.597, 0.04748, 0.6005, 0.04789, 0.6051, 0.04957, 0.609, 0.05445, 0.6176, 0.06243, 0.6251, 0.0695, 0.6266, 0.07674, 0.6282, 0.08651, 0.6325, 0.09594, 0.6395, 0.1048, 0.6433, 0.1103, 0.6436, 0.1147, 0.6414, 0.1176, 0.6355, 0.1281, 0.6335, 0.1377, 0.6321, 0.1451, 0.6331, 0.1485, 0.6331, 0.1622, 0.6304, 0.1737, 0.6267, 0.188, 0.6227, 0.2057, 0.6203, 0.2207, 0.6186, 0.2392, 0.6166, 0.2599, 0.6131, 0.2794, 0.6093, 0.3102, 0.608, 0.3197, 0.607, 0.3334, 0.6062, 0.3477, 0.6049, 0.361, 0.6037, 0.3649, 0.6037, 0.374, 0.6066, 0.3768, 0.6112, 0.3805, 0.6159, 0.3835, 0.6178, 0.3873, 0.6223, 0.3927, 0.6261, 0.3997, 0.6292, 0.4027, 0.6329, 0.4029, 0.6392, 0.4028, 0.643, 0.4017, 0.6481, 0.3995, 0.6525, 0.3959, 0.6574, 0.3958, 0.663, 0.3998, 0.6646, 0.4041, 0.665, 0.4084, 0.6658, 0.415, 0.6683, 0.4232, 0.6686, 0.4326, 0.6707, 0.437, 0.6714, 0.4469, 0.6724, 0.4496, 0.6727, 0.4605, 0.6718, 0.4683, 0.6717, 0.4801, 0.67, 0.4844, 0.669, 0.4867, 0.6686, 0.4897, 0.6682, 0.4955, 0.6665, 0.5022, 0.6649, 0.511, 0.6626, 0.5168, 0.6613, 0.5205, 0.6614, 0.5245, 0.6627, 0.5294, 0.6628, 0.5355, 0.6616, 0.5399, 0.6602, 0.5455, 0.6592, 0.5514, 0.6598, 0.5566, 0.6604, 0.5614, 0.6606, 0.5666, 0.6612, 0.5712, 0.6622, 0.5769, 0.6642, 0.5834, 0.6654, 0.5898, 0.6649, 0.598, 0.6632, 0.6054, 0.6594, 0.6116, 0.6594, 0.6166, 0.6581, 0.6192, 0.656, 0.6215, 0.6527, 0.623, 0.6525, 0.6253, 0.6556, 0.6288, 0.6574, 0.634, 0.6567, 0.6414, 0.6541, 0.6517, 0.6479, 0.6613, 0.6404, 0.6706, 0.6414, 0.6755, 0.6409, 0.6856, 0.6411, 0.6977, 0.6394, 0.7088, 0.6396, 0.7204, 0.6384, 0.7303, 0.6358, 0.7377, 0.6348, 0.7461, 0.6343, 0.7602, 0.6342, 0.7789, 0.627, 0.7896, 0.6222, 0.7989, 0.6175, 0.8076, 0.6109, 0.8198, 0.6058, 0.8286, 0.601, 0.8356, 0.5933, 0.8454, 0.5879, 0.8506, 0.5865, 0.8543, 0.5777, 0.865, 0.5695, 0.8769, 0.5624, 0.8863, 0.5589, 0.8916, 0.5497, 0.9066, 0.5389, 0.9241, 0.537, 0.9295, 0.5281, 0.9367, 0.5288, 0.9406, 0.5243, 0.9442, 0.5125, 0.9526, 0.4996, 0.9635, 0.4905, 0.9674, 0.4778, 0.9677, 0.47, 0.9672, 0.4591, 0.9631, 0.4504, 0.9578, 0.4451, 0.9548, 0.4386, 0.9489, 0.433, 0.9442, 0.4314, 0.9392, 0.4262, 0.9303, 0.417, 0.9167, 0.4125, 0.9071, 0.4065, 0.8961, 0.3996, 0.8846, 0.3894, 0.8697, 0.3791, 0.857, 0.3683, 0.8461, 0.3574, 0.8339, 0.3499, 0.8261, 0.3406, 0.8154, 0.3296, 0.8027, 0.322, 0.7948, 0.3163, 0.7863, 0.312, 0.7787, 0.3119, 0.7618, 0.3116, 0.7559, 0.3095, 0.7484, 0.3075, 0.7421, 0.3078, 0.739, 0.3064, 0.733, 0.3036, 0.7234, 0.3022, 0.7135, 0.2974, 0.7072, 0.2901, 0.7035, 0.2832, 0.703, 0.2799, 0.698, 0.2782, 0.6934, 0.2788, 0.6846, 0.2791, 0.6797, 0.2763, 0.675, 0.2754, 0.6626, 0.2742, 0.6597, 0.2719, 0.6536, 0.27, 0.6477, 0.2688, 0.6405, 0.2678, 0.6238, 0.2667, 0.6168, 0.2667, 0.6107, 0.2655, 0.6057, 0.2649, 0.5962, 0.2649, 0.5884, 0.2637, 0.5863, 0.264, 0.58, 0.2626, 0.5751, 0.2623, 0.5682, 0.2584, 0.5589, 0.2553, 0.5505, 0.2527, 0.5418, 0.2507, 0.5335, 0.2494, 0.5272, 0.2479, 0.5193, 0.2474, 0.5138, 0.2465, 0.5054, 0.2472, 0.4976, 0.2467, 0.4859, 0.2508, 0.4836, 0.2478, 0.4813, 0.2472, 0.4781, 0.2422, 0.4747, 1.14e-05, 0.2233, 1.14e-05, 0.2198, 0.009951, 0.2198, 0.009951, 0.2233, 1.01e-05, 0.769, 1.01e-05, 0.7672, 0.00995, 0.7672, 0.00995, 0.769, 1.138e-05, 0.2272, 1.14e-05, 0.2233, 0.009951, 0.2233, 0.009951, 0.2272, 1.01e-05, 0.7709, 1.01e-05, 0.769, 0.00995, 0.769, 0.00995, 0.7709, 1.138e-05, 0.2345, 1.138e-05, 0.2272, 0.009951, 0.2272, 0.009951, 0.2345, 1.009e-05, 0.7737, 1.01e-05, 0.7709, 0.00995, 0.7709, 0.00995, 0.7737, 1.138e-05, 0.2381, 1.138e-05, 0.2345, 0.009951, 0.2345, 0.009951, 0.2381, 1.009e-05, 0.7757, 1.009e-05, 0.7737, 0.00995, 0.7737, 0.00995, 0.7757, 1.137e-05, 0.242, 1.138e-05, 0.2381, 0.009951, 0.2381, 0.009951, 0.242, 1.007e-05, 0.7781, 1.009e-05, 0.7757, 0.00995, 0.7757, 0.00995, 0.7781, 1.137e-05, 0.2466, 1.137e-05, 0.242, 0.009951, 0.242, 0.009951, 0.2466, 1.007e-05, 0.7804, 1.007e-05, 0.7781, 0.00995, 0.7781, 0.00995, 0.7804, 1.137e-05, 0.2486, 1.137e-05, 0.2466, 0.009951, 0.2466, 0.009951, 0.2486, 1.007e-05, 0.782, 1.007e-05, 0.7804, 0.00995, 0.7804, 0.00995, 0.782, 1.135e-05, 0.2561, 1.137e-05, 0.2486, 0.009951, 0.2486, 0.009951, 0.2561, 1.006e-05, 0.7846, 1.007e-05, 0.782, 0.00995, 0.782, 0.00995, 0.7846, 1.135e-05, 0.2584, 1.135e-05, 0.2561, 0.009951, 0.2561, 0.009951, 0.2584, 1.006e-05, 0.7861, 1.006e-05, 0.7846, 0.00995, 0.7846, 0.00995, 0.7861, 1.134e-05, 0.2609, 1.135e-05, 0.2584, 0.009951, 0.2584, 0.009951, 0.2609, 1.006e-05, 0.7879, 1.006e-05, 0.7861, 0.00995, 0.7861, 0.00995, 0.7879, 1.134e-05, 0.2634, 1.134e-05, 0.2609, 0.009951, 0.2609, 0.009951, 0.2634, 1.004e-05, 0.7912, 1.006e-05, 0.7879, 0.00995, 0.7879, 0.00995, 0.7912, 1.134e-05, 0.2647, 1.134e-05, 0.2634, 0.009951, 0.2634, 0.009951, 0.2647, 1.004e-05, 0.7941, 1.004e-05, 0.7912, 0.00995, 0.7912, 0.00995, 0.7941, 1.134e-05, 0.2663, 1.134e-05, 0.2647, 0.009951, 0.2647, 0.009951, 0.2663, 1.003e-05, 0.7958, 1.004e-05, 0.7941, 0.00995, 0.7941, 0.00995, 0.7958, 1.134e-05, 0.2682, 1.134e-05, 0.2663, 0.009951, 0.2663, 0.009951, 0.2682, 1.001e-05, 0.7981, 1.003e-05, 0.7958, 0.00995, 0.7958, 0.00995, 0.7981, 1.134e-05, 0.273, 1.134e-05, 0.2682, 0.009951, 0.2682, 0.009951, 0.273, 1.001e-05, 0.8005, 1.001e-05, 0.7981, 0.00995, 0.7981, 0.00995, 0.8005, 1.132e-05, 0.2762, 1.134e-05, 0.273, 0.009951, 0.273, 0.009951, 0.2762, 1.001e-05, 0.8022, 1.001e-05, 0.8005, 0.00995, 0.8005, 0.00995, 0.8022, 1.132e-05, 0.2797, 1.132e-05, 0.2762, 0.009951, 0.2762, 0.009951, 0.2797, 9.999e-06, 0.806, 1.001e-05, 0.8022, 0.00995, 0.8022, 0.00995, 0.806, 1.132e-05, 0.282, 1.132e-05, 0.2797, 0.009951, 0.2797, 0.009951, 0.282, 9.999e-06, 0.8077, 9.999e-06, 0.806, 0.00995, 0.806, 0.00995, 0.8077, 1.132e-05, 0.2853, 1.132e-05, 0.282, 0.009951, 0.282, 0.009951, 0.2853, 9.984e-06, 0.8131, 9.999e-06, 0.8077, 0.00995, 0.8077, 0.00995, 0.8131, 1.131e-05, 0.288, 1.132e-05, 0.2853, 0.009951, 0.2853, 0.009951, 0.288, 9.984e-06, 0.819, 9.984e-06, 0.8131, 0.00995, 0.8131, 0.00995, 0.819, 1.131e-05, 0.2914, 1.131e-05, 0.288, 0.009951, 0.288, 0.009951, 0.2914, 9.969e-06, 0.8247, 9.984e-06, 0.819, 0.00995, 0.819, 0.00995, 0.8247, 1.131e-05, 0.2952, 1.131e-05, 0.2914, 0.009951, 0.2914, 0.009951, 0.2952, 9.969e-06, 0.8286, 9.969e-06, 0.8247, 0.00995, 0.8247, 0.00995, 0.8286, 1.13e-05, 0.2989, 1.131e-05, 0.2952, 0.009951, 0.2952, 0.009951, 0.2989, 9.999e-06, 0.8414, 9.969e-06, 0.8286, 0.00995, 0.8286, 0.00995, 0.8414, 1.13e-05, 0.303, 1.13e-05, 0.2989, 0.009951, 0.2989, 0.009951, 0.303, 9.999e-06, 0.8495, 9.999e-06, 0.8414, 0.00995, 0.8414, 0.00995, 0.8495, 1.13e-05, 0.3058, 1.13e-05, 0.303, 0.009951, 0.303, 0.009951, 0.3058, 1.003e-05, 0.8581, 9.999e-06, 0.8495, 0.00995, 0.8495, 0.00995, 0.8581, 1.121e-05, 0.4952, 1.119e-05, 0.491, 0.009951, 0.491, 0.009951, 0.4952, 1.13e-05, 0.308, 1.13e-05, 0.3058, 0.009951, 0.3058, 0.009951, 0.308, 1.006e-05, 0.8658, 1.003e-05, 0.8581, 0.00995, 0.8581, 0.00995, 0.8658, 1.122e-05, 0.5, 1.121e-05, 0.4952, 0.009951, 0.4952, 0.009951, 0.5, 1.13e-05, 0.3105, 1.13e-05, 0.308, 0.009951, 0.308, 0.009951, 0.3105, 1.01e-05, 0.872, 1.006e-05, 0.8658, 0.00995, 0.8658, 0.00995, 0.872, 1.124e-05, 0.5032, 1.122e-05, 0.5, 0.009951, 0.5, 0.009951, 0.5032, 1.13e-05, 0.3115, 1.13e-05, 0.3105, 0.009951, 0.3105, 0.009951, 0.3115, 1.016e-05, 0.8795, 1.01e-05, 0.872, 0.00995, 0.872, 0.00995, 0.8795, 1.125e-05, 0.5085, 1.124e-05, 0.5032, 0.009951, 0.5032, 0.009951, 0.5085, 1.13e-05, 0.3147, 1.13e-05, 0.3115, 0.009951, 0.3115, 0.009951, 0.3147, 1.019e-05, 0.8855, 1.016e-05, 0.8795, 0.00995, 0.8795, 0.00995, 0.8855, 1.127e-05, 0.5126, 1.125e-05, 0.5085, 0.009951, 0.5085, 0.009951, 0.5126, 1.128e-05, 0.3187, 1.13e-05, 0.3147, 0.009951, 0.3147, 0.009951, 0.3187, 1.021e-05, 0.8904, 1.019e-05, 0.8855, 0.00995, 0.8855, 0.00995, 0.8904, 1.13e-05, 0.5195, 1.127e-05, 0.5126, 0.009951, 0.5126, 0.009951, 0.5195, 1.128e-05, 0.3208, 1.128e-05, 0.3187, 0.009951, 0.3187, 0.009951, 0.3208, 1.021e-05, 0.896, 1.021e-05, 0.8904, 0.00995, 0.8904, 0.00995, 0.896, 1.13e-05, 0.5255, 1.13e-05, 0.5195, 0.009951, 0.5195, 0.009951, 0.5255, 1.128e-05, 0.3233, 1.128e-05, 0.3208, 0.009951, 0.3208, 0.009951, 0.3233, 1.022e-05, 0.8975, 1.021e-05, 0.896, 0.00995, 0.896, 0.00995, 0.8975, 1.131e-05, 0.5279, 1.13e-05, 0.5255, 0.009951, 0.5255, 0.009951, 0.5279, 1.127e-05, 0.3262, 1.128e-05, 0.3233, 0.009951, 0.3233, 0.009951, 0.3262, 1.024e-05, 0.9006, 1.022e-05, 0.8975, 0.00995, 0.8975, 0.00995, 0.9006, 1.131e-05, 0.5295, 1.131e-05, 0.5279, 0.009951, 0.5279, 0.009951, 0.5295, 1.127e-05, 0.3331, 1.127e-05, 0.3262, 0.009951, 0.3262, 0.009951, 0.3331, 1.025e-05, 0.9046, 1.024e-05, 0.9006, 0.00995, 0.9006, 0.00995, 0.9046, 1.132e-05, 0.5342, 1.131e-05, 0.5295, 0.009951, 0.5295, 0.009951, 0.5342, 1.127e-05, 0.3361, 1.127e-05, 0.3331, 0.009951, 0.3331, 0.009951, 0.3361, 1.027e-05, 0.9096, 1.025e-05, 0.9046, 0.00995, 0.9046, 0.00995, 0.9096, 1.132e-05, 0.5366, 1.132e-05, 0.5342, 0.009951, 0.5342, 0.009951, 0.5366, 1.127e-05, 0.3386, 1.127e-05, 0.3361, 0.009951, 0.3361, 0.009951, 0.3386, 1.027e-05, 0.9111, 1.027e-05, 0.9096, 0.00995, 0.9096, 0.00995, 0.9111, 1.135e-05, 0.545, 1.132e-05, 0.5366, 0.009951, 0.5366, 0.009951, 0.545, 1.127e-05, 0.3413, 1.127e-05, 0.3386, 0.009951, 0.3386, 0.009951, 0.3413, 1.028e-05, 0.9129, 1.027e-05, 0.9111, 0.00995, 0.9111, 0.00995, 0.9129, 1.137e-05, 0.5523, 1.135e-05, 0.545, 0.009951, 0.545, 0.009951, 0.5523, 1.127e-05, 0.3426, 1.127e-05, 0.3413, 0.009951, 0.3413, 0.009951, 0.3426, 1.03e-05, 0.9157, 1.028e-05, 0.9129, 0.00995, 0.9129, 0.00995, 0.9157, 1.138e-05, 0.5549, 1.137e-05, 0.5523, 0.009951, 0.5523, 0.009951, 0.5549, 1.125e-05, 0.3477, 1.127e-05, 0.3426, 0.009951, 0.3426, 0.009951, 0.3477, 1.033e-05, 0.9203, 1.03e-05, 0.9157, 0.00995, 0.9157, 0.00995, 0.9203, 1.14e-05, 0.5597, 1.138e-05, 0.5549, 0.009951, 0.5549, 0.009951, 0.5597, 1.125e-05, 0.35, 1.125e-05, 0.3477, 0.009951, 0.3477, 0.009951, 0.35, 1.036e-05, 0.9246, 1.033e-05, 0.9203, 0.00995, 0.9203, 0.00995, 0.9246, 1.141e-05, 0.5657, 1.14e-05, 0.5597, 0.009951, 0.5597, 0.009951, 0.5657, 1.125e-05, 0.352, 1.125e-05, 0.35, 0.009951, 0.35, 0.009951, 0.352, 1.039e-05, 0.9287, 1.036e-05, 0.9246, 0.00995, 0.9246, 0.00995, 0.9287, 1.143e-05, 0.5714, 1.141e-05, 0.5657, 0.009951, 0.5657, 0.009951, 0.5714, 1.125e-05, 0.3556, 1.125e-05, 0.352, 0.009951, 0.352, 0.009951, 0.3556, 1.042e-05, 0.9317, 1.039e-05, 0.9287, 0.00995, 0.9287, 0.00995, 0.9317, 1.143e-05, 0.573, 1.143e-05, 0.5714, 0.009951, 0.5714, 0.009951, 0.573, 1.124e-05, 0.3576, 1.125e-05, 0.3556, 0.009951, 0.3556, 0.009951, 0.3576, 1.046e-05, 0.9359, 1.042e-05, 0.9317, 0.00995, 0.9317, 0.00995, 0.9359, 1.143e-05, 0.5761, 1.143e-05, 0.573, 0.009951, 0.573, 0.009951, 0.5761, 1.124e-05, 0.3601, 1.124e-05, 0.3576, 0.009951, 0.3576, 0.009951, 0.3601, 1.051e-05, 0.9408, 1.046e-05, 0.9359, 0.00995, 0.9359, 0.00995, 0.9408, 1.144e-05, 0.5812, 1.143e-05, 0.5761, 0.009951, 0.5761, 0.009951, 0.5812, 1.124e-05, 0.363, 1.124e-05, 0.3601, 0.009951, 0.3601, 0.009951, 0.363, 1.055e-05, 0.9433, 1.051e-05, 0.9408, 0.00995, 0.9408, 0.00995, 0.9433, 1.143e-05, 0.5847, 1.144e-05, 0.5812, 0.009951, 0.5812, 0.009951, 0.5847, 1.124e-05, 0.3664, 1.124e-05, 0.363, 0.009951, 0.363, 0.009951, 0.3664, 1.058e-05, 0.9454, 1.055e-05, 0.9433, 0.00995, 0.9433, 0.00995, 0.9454, 1.143e-05, 0.5889, 1.143e-05, 0.5847, 0.009951, 0.5847, 0.009951, 0.5889, 1.122e-05, 0.3696, 1.124e-05, 0.3664, 0.009951, 0.3664, 0.009951, 0.3696, 1.061e-05, 0.9468, 1.058e-05, 0.9454, 0.00995, 0.9454, 0.00995, 0.9468, 1.141e-05, 0.5946, 1.143e-05, 0.5889, 0.009951, 0.5889, 0.009951, 0.5946, 1.122e-05, 0.3737, 1.122e-05, 0.3696, 0.009951, 0.3696, 0.009951, 0.3737, 1.067e-05, 0.9498, 1.061e-05, 0.9468, 0.00995, 0.9468, 0.00995, 0.9498, 1.14e-05, 0.5987, 1.141e-05, 0.5946, 0.009951, 0.5946, 0.009951, 0.5987, 1.122e-05, 0.3778, 1.122e-05, 0.3737, 0.009951, 0.3737, 0.009951, 0.3778, 1.071e-05, 0.9526, 1.067e-05, 0.9498, 0.00995, 0.9498, 0.00995, 0.9526, 1.138e-05, 0.603, 1.14e-05, 0.5987, 0.009951, 0.5987, 0.009951, 0.603, 1.122e-05, 0.3804, 1.122e-05, 0.3778, 0.009951, 0.3778, 0.009951, 0.3804, 1.076e-05, 0.9555, 1.071e-05, 0.9526, 0.00995, 0.9526, 0.00995, 0.9555, 1.138e-05, 0.6083, 1.138e-05, 0.603, 0.009951, 0.603, 0.009951, 0.6083, 1.121e-05, 0.3817, 1.122e-05, 0.3804, 0.009951, 0.3804, 0.009951, 0.3817, 1.094e-05, 0.9644, 1.076e-05, 0.9555, 0.00995, 0.9555, 0.009951, 0.9644, 1.134e-05, 0.616, 1.138e-05, 0.6083, 0.009951, 0.6083, 0.009951, 0.616, 1.121e-05, 0.3844, 1.121e-05, 0.3817, 0.009951, 0.3817, 0.009951, 0.3844, 1.101e-05, 0.9683, 1.094e-05, 0.9644, 0.009951, 0.9644, 0.009951, 0.9683, 1.131e-05, 0.6218, 1.134e-05, 0.616, 0.009951, 0.616, 0.009951, 0.6218, 1.121e-05, 0.3876, 1.121e-05, 0.3844, 0.009951, 0.3844, 0.009951, 0.3876, 1.106e-05, 0.9709, 1.101e-05, 0.9683, 0.009951, 0.9683, 0.009951, 0.9709, 1.13e-05, 0.6253, 1.131e-05, 0.6218, 0.009951, 0.6218, 0.009951, 0.6253, 1.119e-05, 0.39, 1.121e-05, 0.3876, 0.009951, 0.3876, 0.009951, 0.39, 1.116e-05, 0.9746, 1.106e-05, 0.9709, 0.009951, 0.9709, 0.009951, 0.9746, 1.128e-05, 0.6285, 1.13e-05, 0.6253, 0.009951, 0.6253, 0.009951, 0.6285, 1.118e-05, 0.397, 1.119e-05, 0.39, 0.009951, 0.39, 0.009951, 0.397, 1.134e-05, 0.9816, 1.116e-05, 0.9746, 0.009951, 0.9746, 0.009951, 0.9816, 1.125e-05, 0.6326, 1.128e-05, 0.6285, 0.009951, 0.6285, 0.009951, 0.6326, 1.118e-05, 0.4005, 1.118e-05, 0.397, 0.009951, 0.397, 0.009951, 0.4005, 1.158e-05, 0.9895, 1.134e-05, 0.9816, 0.009951, 0.9816, 0.009951, 0.9895, 1.122e-05, 0.6374, 1.125e-05, 0.6326, 0.009951, 0.6326, 0.009951, 0.6374, 1.116e-05, 0.4047, 1.118e-05, 0.4005, 0.009951, 0.4005, 0.009951, 0.4047, 1.168e-05, 0.9927, 1.158e-05, 0.9895, 0.009951, 0.9895, 0.009951, 0.9927, 1.118e-05, 0.642, 1.122e-05, 0.6374, 0.009951, 0.6374, 0.009951, 0.642, 1.115e-05, 0.4093, 1.116e-05, 0.4047, 0.009951, 0.4047, 0.009951, 0.4093, 1.177e-05, 0.9956, 1.168e-05, 0.9927, 0.009951, 0.9927, 0.009951, 0.9956, 1.115e-05, 0.647, 1.118e-05, 0.642, 0.009951, 0.642, 0.009951, 0.647, 1.113e-05, 0.4162, 1.115e-05, 0.4093, 0.009951, 0.4093, 0.009951, 0.4162, 1.191e-05, 1.0, 1.177e-05, 0.9956, 0.009951, 0.9956, 0.009952, 1.0, 1.113e-05, 0.6512, 1.115e-05, 0.647, 0.009951, 0.647, 0.009951, 0.6512, 1.112e-05, 0.422, 1.113e-05, 0.4162, 0.009951, 0.4162, 0.009951, 0.422, 0.0, 0.0, 0.0, 0.0, 0.0, 0.0, 0.0, 0.0, 1.112e-05, 0.6532, 1.113e-05, 0.6512, 0.009951, 0.6512, 0.009951, 0.6532, 1.112e-05, 0.4265, 1.112e-05, 0.422, 0.009951, 0.422, 0.009951, 0.4265, 1.186e-05, 0.005964, 1.189e-05, 1.001e-05, 0.009952, 1.001e-05, 0.009952, 0.005964, 1.109e-05, 0.6581, 1.112e-05, 0.6532, 0.009951, 0.6532, 0.009951, 0.6581, 1.112e-05, 0.4332, 1.112e-05, 0.4265, 0.009951, 0.4265, 0.009951, 0.4332, 1.186e-05, 0.008659, 1.186e-05, 0.005964, 0.009952, 0.005964, 0.009952, 0.008659, 1.104e-05, 0.6628, 1.109e-05, 0.6581, 0.009951, 0.6581, 0.009951, 0.6628, 1.11e-05, 0.4395, 1.112e-05, 0.4332, 0.009951, 0.4332, 0.009951, 0.4395, 1.183e-05, 0.01325, 1.186e-05, 0.008659, 0.009952, 0.008659, 0.009952, 0.01325, 1.1e-05, 0.6672, 1.104e-05, 0.6628, 0.009951, 0.6628, 0.009951, 0.6672, 1.11e-05, 0.4463, 1.11e-05, 0.4395, 0.009951, 0.4395, 0.009951, 0.4463, 1.183e-05, 0.0169, 1.183e-05, 0.01325, 0.009952, 0.01325, 0.009952, 0.0169, 1.098e-05, 0.6703, 1.1e-05, 0.6672, 0.009951, 0.6672, 0.009951, 0.6703, 1.112e-05, 0.4537, 1.11e-05, 0.4463, 0.009951, 0.4463, 0.009951, 0.4537, 1.18e-05, 0.02227, 1.183e-05, 0.0169, 0.009952, 0.0169, 0.009951, 0.02227, 1.095e-05, 0.6725, 1.098e-05, 0.6703, 0.009951, 0.6703, 0.009951, 0.6725, 1.112e-05, 0.4592, 1.112e-05, 0.4537, 0.009951, 0.4537, 0.009951, 0.4592, 1.179e-05, 0.03126, 1.18e-05, 0.02227, 0.009951, 0.02227, 0.009951, 0.03126, 1.094e-05, 0.6745, 1.095e-05, 0.6725, 0.009951, 0.6725, 0.009951, 0.6745, 1.112e-05, 0.4644, 1.112e-05, 0.4592, 0.009951, 0.4592, 0.009951, 0.4644, 1.174e-05, 0.03775, 1.179e-05, 0.03126, 0.009951, 0.03126, 0.009951, 0.03775, 1.092e-05, 0.6754, 1.094e-05, 0.6745, 0.009951, 0.6745, 0.009951, 0.6754, 1.112e-05, 0.4687, 1.112e-05, 0.4644, 0.009951, 0.4644, 0.009951, 0.4687, 1.173e-05, 0.04374, 1.174e-05, 0.03775, 0.009951, 0.03775, 0.009951, 0.04374, 1.091e-05, 0.6769, 1.092e-05, 0.6754, 0.009951, 0.6754, 0.009951, 0.6769, 1.113e-05, 0.4755, 1.112e-05, 0.4687, 0.009951, 0.4687, 0.009951, 0.4755, 1.17e-05, 0.05082, 1.173e-05, 0.04374, 0.009951, 0.04374, 0.009951, 0.05082, 1.089e-05, 0.6782, 1.091e-05, 0.6769, 0.009951, 0.6769, 0.009951, 0.6782, 1.115e-05, 0.4797, 1.113e-05, 0.4755, 0.009951, 0.4755, 0.009951, 0.4797, 1.167e-05, 0.05614, 1.17e-05, 0.05082, 0.009951, 0.05082, 0.009951, 0.05614, 1.089e-05, 0.6794, 1.089e-05, 0.6782, 0.009951, 0.6782, 0.009951, 0.6794, 1.115e-05, 0.4819, 1.115e-05, 0.4797, 0.009951, 0.4797, 0.009951, 0.4819, 1.164e-05, 0.06331, 1.167e-05, 0.05614, 0.009951, 0.05614, 0.009951, 0.06331, 1.088e-05, 0.6814, 1.089e-05, 0.6794, 0.009951, 0.6794, 0.009951, 0.6814, 1.116e-05, 0.4849, 1.115e-05, 0.4819, 0.009951, 0.4819, 0.009951, 0.4849, 1.162e-05, 0.07015, 1.164e-05, 0.06331, 0.009951, 0.06331, 0.009951, 0.07015, 1.083e-05, 0.6844, 1.088e-05, 0.6814, 0.009951, 0.6814, 0.009951, 0.6844, 1.118e-05, 0.4885, 1.116e-05, 0.4849, 0.009951, 0.4849, 0.009951, 0.4885, 1.161e-05, 0.07651, 1.162e-05, 0.07015, 0.009951, 0.07015, 0.009951, 0.07651, 1.08e-05, 0.6876, 1.083e-05, 0.6844, 0.009951, 0.6844, 0.009951, 0.6876, 1.119e-05, 0.491, 1.118e-05, 0.4885, 0.009951, 0.4885, 0.009951, 0.491, 1.161e-05, 0.07925, 1.161e-05, 0.07651, 0.009951, 0.07651, 0.009951, 0.07925, 1.077e-05, 0.6909, 1.08e-05, 0.6876, 0.009951, 0.6876, 0.00995, 0.6909, 1.159e-05, 0.08527, 1.161e-05, 0.07925, 0.009951, 0.07925, 0.009951, 0.08527, 1.074e-05, 0.6936, 1.077e-05, 0.6909, 0.00995, 0.6909, 0.00995, 0.6936, 1.159e-05, 0.08912, 1.159e-05, 0.08527, 0.009951, 0.08527, 0.009951, 0.08912, 1.071e-05, 0.6964, 1.074e-05, 0.6936, 0.00995, 0.6936, 0.00995, 0.6964, 1.158e-05, 0.09484, 1.159e-05, 0.08912, 0.009951, 0.08912, 0.009951, 0.09484, 1.068e-05, 0.6988, 1.071e-05, 0.6964, 0.00995, 0.6964, 0.00995, 0.6988, 1.156e-05, 0.09868, 1.158e-05, 0.09484, 0.009951, 0.09484, 0.009951, 0.09868, 1.067e-05, 0.7007, 1.068e-05, 0.6988, 0.00995, 0.6988, 0.00995, 0.7007, 1.156e-05, 0.1016, 1.156e-05, 0.09868, 0.009951, 0.09868, 0.009951, 0.1016, 1.065e-05, 0.7029, 1.067e-05, 0.7007, 0.00995, 0.7007, 0.00995, 0.7029, 1.155e-05, 0.1064, 1.156e-05, 0.1016, 0.009951, 0.1016, 0.009951, 0.1064, 1.064e-05, 0.7049, 1.065e-05, 0.7029, 0.00995, 0.7029, 0.00995, 0.7049, 1.155e-05, 0.1109, 1.155e-05, 0.1064, 0.009951, 0.1064, 0.009951, 0.1109, 1.062e-05, 0.707, 1.064e-05, 0.7049, 0.00995, 0.7049, 0.00995, 0.707, 1.153e-05, 0.1172, 1.155e-05, 0.1109, 0.009951, 0.1109, 0.009951, 0.1172, 1.059e-05, 0.7095, 1.062e-05, 0.707, 0.00995, 0.707, 0.00995, 0.7095, 1.153e-05, 0.1213, 1.153e-05, 0.1172, 0.009951, 0.1172, 0.009951, 0.1213, 1.056e-05, 0.7118, 1.059e-05, 0.7095, 0.00995, 0.7095, 0.00995, 0.7118, 1.152e-05, 0.1323, 1.153e-05, 0.1213, 0.009951, 0.1213, 0.009951, 0.1323, 1.055e-05, 0.7137, 1.056e-05, 0.7118, 0.00995, 0.7118, 0.00995, 0.7137, 1.15e-05, 0.1405, 1.152e-05, 0.1323, 0.009951, 0.1323, 0.009951, 0.1405, 1.052e-05, 0.7162, 1.055e-05, 0.7137, 0.00995, 0.7137, 0.00995, 0.7162, 1.15e-05, 0.1455, 1.15e-05, 0.1405, 0.009951, 0.1405, 0.009951, 0.1455, 1.051e-05, 0.7183, 1.052e-05, 0.7162, 0.00995, 0.7162, 0.00995, 0.7183, 1.149e-05, 0.1516, 1.15e-05, 0.1455, 0.009951, 0.1455, 0.009951, 0.1516, 1.049e-05, 0.72, 1.051e-05, 0.7183, 0.00995, 0.7183, 0.00995, 0.72, 1.149e-05, 0.155, 1.149e-05, 0.1516, 0.009951, 0.1516, 0.009951, 0.155, 1.048e-05, 0.7216, 1.049e-05, 0.72, 0.00995, 0.72, 0.00995, 0.7216, 1.147e-05, 0.1603, 1.149e-05, 0.155, 0.009951, 0.155, 0.009951, 0.1603, 1.046e-05, 0.7242, 1.048e-05, 0.7216, 0.00995, 0.7216, 0.00995, 0.7242, 1.147e-05, 0.1628, 1.147e-05, 0.1603, 0.009951, 0.1603, 0.009951, 0.1628, 1.042e-05, 0.7278, 1.046e-05, 0.7242, 0.00995, 0.7242, 0.00995, 0.7278, 1.147e-05, 0.1661, 1.147e-05, 0.1628, 0.009951, 0.1628, 0.009951, 0.1661, 1.039e-05, 0.7307, 1.042e-05, 0.7278, 0.00995, 0.7278, 0.00995, 0.7307, 1.147e-05, 0.1713, 1.147e-05, 0.1661, 0.009951, 0.1661, 0.009951, 0.1713, 1.037e-05, 0.733, 1.039e-05, 0.7307, 0.00995, 0.7307, 0.00995, 0.733, 1.146e-05, 0.1752, 1.147e-05, 0.1713, 0.009951, 0.1713, 0.009951, 0.1752, 1.037e-05, 0.7343, 1.037e-05, 0.733, 0.00995, 0.733, 0.00995, 0.7343, 1.146e-05, 0.1802, 1.146e-05, 0.1752, 0.009951, 0.1752, 0.009951, 0.1802, 1.036e-05, 0.7353, 1.037e-05, 0.7343, 0.00995, 0.7343, 0.00995, 0.7353, 1.146e-05, 0.1851, 1.146e-05, 0.1802, 0.009951, 0.1802, 0.009951, 0.1851, 1.034e-05, 0.7372, 1.036e-05, 0.7353, 0.00995, 0.7353, 0.00995, 0.7372, 1.144e-05, 0.1894, 1.146e-05, 0.1851, 0.009951, 0.1851, 0.009951, 0.1894, 1.028e-05, 0.7421, 1.034e-05, 0.7372, 0.00995, 0.7372, 0.00995, 0.7421, 1.144e-05, 0.1947, 1.144e-05, 0.1894, 0.009951, 0.1894, 0.009951, 0.1947, 1.025e-05, 0.7453, 1.028e-05, 0.7421, 0.00995, 0.7421, 0.00995, 0.7453, 1.144e-05, 0.1991, 1.144e-05, 0.1947, 0.009951, 0.1947, 0.009951, 0.1991, 1.021e-05, 0.7498, 1.025e-05, 0.7453, 0.00995, 0.7453, 0.00995, 0.7498, 1.143e-05, 0.2022, 1.144e-05, 0.1991, 0.009951, 0.1991, 0.009951, 0.2022, 1.021e-05, 0.751, 1.021e-05, 0.7498, 0.00995, 0.7498, 0.00995, 0.751, 1.143e-05, 0.2041, 1.143e-05, 0.2022, 0.009951, 0.2022, 0.009951, 0.2041, 1.016e-05, 0.7551, 1.021e-05, 0.751, 0.00995, 0.751, 0.00995, 0.7551, 1.141e-05, 0.2094, 1.143e-05, 0.2041, 0.009951, 0.2041, 0.009951, 0.2094, 1.016e-05, 0.7571, 1.016e-05, 0.7551, 0.00995, 0.7551, 0.00995, 0.7571, 1.141e-05, 0.2131, 1.141e-05, 0.2094, 0.009951, 0.2094, 0.009951, 0.2131, 1.013e-05, 0.761, 1.016e-05, 0.7571, 0.00995, 0.7571, 0.00995, 0.761, 1.141e-05, 0.2156, 1.141e-05, 0.2131, 0.009951, 0.2131, 0.009951, 0.2156, 1.012e-05, 0.7645, 1.013e-05, 0.761, 0.00995, 0.761, 0.00995, 0.7645, 1.14e-05, 0.2198, 1.141e-05, 0.2156, 0.009951, 0.2156, 0.009951, 0.2198, 1.01e-05, 0.7672, 1.012e-05, 0.7645, 0.00995, 0.7645, 0.00995, 0.7672])
me_prostok_t_001.materials.append(mat_materia)
me_prostok_t_001.materials.append(mat_materia__001)
me_prostok_t_001.update()

# ---- objects
ob_prostok_t_001 = bpy.data.objects.new('Prostokąt.001', me_prostok_t_001)

# ---- transforms, parenting, visibility, modifiers, constraints
ob_prostok_t_001.location = (0.1521, 0.2183, 0.9596)
ob_prostok_t_001.rotation_euler = (1.571, -0.0, 0.0)
ob_prostok_t_001.scale = (0.9492, 0.9492, 0.9492)

# ---- collection membership
col_collection.objects.link(ob_prostok_t_001)

# ---- scene / render settings (as saved in the file)
scene.frame_start = 1; scene.frame_end = 250; scene.frame_set(1)
scene.render.engine = 'BLENDER_EEVEE_NEXT'
scene.cycles.sampling_pattern = 'TABULATED_SOBOL'
scene.cycles.use_light_tree = False
scene.view_settings.view_transform = 'Filmic'
bpy.context.view_layer.update()

# ---- added for rendering (the .blend has no active camera and no usable light): camera, sun
cam_auto = bpy.data.cameras.new('AutoCamera')
cam_auto.lens = 50.0
cam_auto.sensor_width = 36.0
cam_auto.clip_end = 1000.0
ob_auto_camera = bpy.data.objects.new('AutoCamera', cam_auto)
scene.collection.objects.link(ob_auto_camera)
ob_auto_camera.location = (1.89319, -2.01988, 2.40394)
ob_auto_camera.rotation_euler = (1.09748, -7.21219e-08, 0.694738)
scene.camera = ob_auto_camera
light_auto_sun = bpy.data.lights.new('AutoSun', 'SUN')
light_auto_sun.energy = 3.0
light_auto_sun.angle = 0.0523599
ob_auto_sun = bpy.data.objects.new('AutoSun', light_auto_sun)
scene.collection.objects.link(ob_auto_sun)
ob_auto_sun.rotation_euler = (0.872665, 0.174533, 0.523599)
bpy.context.view_layer.update()
